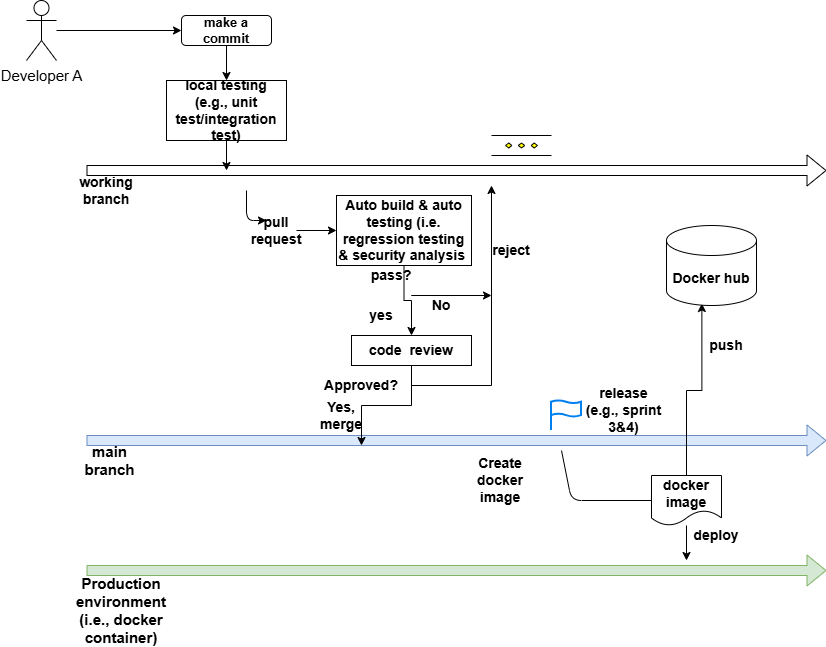

The diagram above was exported from draw.io. Its source (the exported page's mxGraphModel, read from the mxfile embedded in the PNG):
<mxGraphModel dx="1426" dy="777" grid="1" gridSize="10" guides="1" tooltips="1" connect="1" arrows="1" fold="1" page="1" pageScale="1" pageWidth="850" pageHeight="1100" math="0" shadow="0">
  <root>
    <mxCell id="0" />
    <mxCell id="1" parent="0" />
    <mxCell id="2" connectable="0" parent="1" style="group;fontStyle=1" value="" vertex="1">
      <mxGeometry height="50" width="740" x="100" y="490" as="geometry" />
    </mxCell>
    <mxCell id="3" edge="1" parent="2" style="shape=flexArrow;endArrow=classic;html=1;fillColor=#dae8fc;strokeColor=#6c8ebf;" value="">
      <mxGeometry height="50" relative="1" width="50" as="geometry">
        <mxPoint as="sourcePoint" />
        <mxPoint x="740.0000000000001" as="targetPoint" />
      </mxGeometry>
    </mxCell>
    <mxCell id="4" parent="2" style="text;html=1;strokeColor=none;fillColor=none;align=center;verticalAlign=middle;whiteSpace=wrap;rounded=0;fontSize=15;" value="&lt;b style=&quot;font-size: 15px;&quot;&gt;main branch&lt;/b&gt;" vertex="1">
      <mxGeometry height="20" width="46.984126984126995" y="10" as="geometry" />
    </mxCell>
    <mxCell id="5" parent="2" style="text;html=1;strokeColor=none;fillColor=none;align=center;verticalAlign=middle;whiteSpace=wrap;rounded=0;fontSize=14;fontStyle=1" value="Create docker image" vertex="1">
      <mxGeometry height="20" width="71.61290322580645" x="377.9569892473118" y="30" as="geometry" />
    </mxCell>
    <mxCell id="6" edge="1" parent="1" style="shape=flexArrow;endArrow=classic;html=1;" value="">
      <mxGeometry height="50" relative="1" width="50" as="geometry">
        <mxPoint x="100" y="220" as="sourcePoint" />
        <mxPoint x="840" y="220" as="targetPoint" />
      </mxGeometry>
    </mxCell>
    <mxCell id="7" parent="1" style="text;html=1;strokeColor=none;fillColor=none;align=center;verticalAlign=middle;whiteSpace=wrap;rounded=0;fontStyle=1;fontSize=14;" value="working branch" vertex="1">
      <mxGeometry height="20" width="40" x="100" y="230" as="geometry" />
    </mxCell>
    <mxCell id="8" edge="1" parent="1" source="9" style="edgeStyle=orthogonalEdgeStyle;rounded=0;orthogonalLoop=1;jettySize=auto;html=1;" target="11" value="">
      <mxGeometry relative="1" as="geometry" />
    </mxCell>
    <mxCell id="9" parent="1" style="shape=umlActor;verticalLabelPosition=bottom;verticalAlign=top;html=1;outlineConnect=0;fontSize=15;" value="Developer A" vertex="1">
      <mxGeometry height="60" width="30" x="40" y="50" as="geometry" />
    </mxCell>
    <mxCell id="10" edge="1" parent="1" source="11" style="edgeStyle=orthogonalEdgeStyle;rounded=0;orthogonalLoop=1;jettySize=auto;html=1;entryX=0.5;entryY=0;entryDx=0;entryDy=0;" target="13">
      <mxGeometry relative="1" as="geometry" />
    </mxCell>
    <mxCell id="11" parent="1" style="rounded=1;whiteSpace=wrap;html=1;fontStyle=1;fontSize=13;" value="make a commit" vertex="1">
      <mxGeometry height="30" width="90" x="195" y="65" as="geometry" />
    </mxCell>
    <mxCell id="12" edge="1" parent="1" source="13" style="edgeStyle=orthogonalEdgeStyle;rounded=0;orthogonalLoop=1;jettySize=auto;html=1;">
      <mxGeometry relative="1" as="geometry">
        <mxPoint x="240" y="219.9999999999999" as="targetPoint" />
      </mxGeometry>
    </mxCell>
    <mxCell id="13" parent="1" style="rounded=0;whiteSpace=wrap;html=1;fontSize=14;fontStyle=1" value="local testing (e.g., unit test/integration test)" vertex="1">
      <mxGeometry height="60" width="120" x="180" y="130" as="geometry" />
    </mxCell>
    <mxCell id="14" parent="1" style="text;html=1;strokeColor=none;fillColor=none;align=center;verticalAlign=middle;whiteSpace=wrap;rounded=0;fontSize=14;fontStyle=1" value="pull request" vertex="1">
      <mxGeometry height="20" width="40" x="270" y="270" as="geometry" />
    </mxCell>
    <mxCell id="15" edge="1" parent="1" source="14" style="endArrow=classic;html=1;exitX=1;exitY=0.5;exitDx=0;exitDy=0;entryX=0;entryY=0.5;entryDx=0;entryDy=0;" target="18" value="">
      <mxGeometry height="50" relative="1" width="50" as="geometry">
        <Array as="points" />
        <mxPoint x="165" y="285" as="sourcePoint" />
        <mxPoint x="365" y="265" as="targetPoint" />
      </mxGeometry>
    </mxCell>
    <mxCell id="16" edge="1" parent="1" source="18" style="edgeStyle=orthogonalEdgeStyle;rounded=0;orthogonalLoop=1;jettySize=auto;html=1;exitX=0.5;exitY=1;exitDx=0;exitDy=0;entryX=0.5;entryY=0;entryDx=0;entryDy=0;fontSize=14;fontStyle=1" target="21">
      <mxGeometry relative="1" as="geometry" />
    </mxCell>
    <mxCell id="17" edge="1" parent="1" source="26" style="edgeStyle=orthogonalEdgeStyle;rounded=0;orthogonalLoop=1;jettySize=auto;html=1;exitX=1;exitY=0;exitDx=0;exitDy=0;startArrow=none;fontSize=14;fontStyle=1">
      <mxGeometry relative="1" as="geometry">
        <Array as="points">
          <mxPoint x="425" y="345" />
          <mxPoint x="505" y="345" />
        </Array>
        <mxPoint x="495" y="355" as="sourcePoint" />
        <mxPoint x="505" y="345" as="targetPoint" />
      </mxGeometry>
    </mxCell>
    <mxCell id="18" parent="1" style="rounded=0;whiteSpace=wrap;html=1;fontSize=14;fontStyle=1" value="Auto build &amp;amp; auto testing (i.e. regression testing &amp;amp; security analysis&amp;nbsp;" vertex="1">
      <mxGeometry height="70" width="135" x="350" y="245" as="geometry" />
    </mxCell>
    <mxCell id="19" edge="1" parent="1" source="21" style="edgeStyle=orthogonalEdgeStyle;rounded=0;orthogonalLoop=1;jettySize=auto;html=1;fontSize=14;fontStyle=1">
      <mxGeometry relative="1" as="geometry">
        <mxPoint x="375" y="495" as="targetPoint" />
      </mxGeometry>
    </mxCell>
    <mxCell id="20" edge="1" parent="1" source="21" style="edgeStyle=orthogonalEdgeStyle;rounded=0;orthogonalLoop=1;jettySize=auto;html=1;exitX=0.5;exitY=1;exitDx=0;exitDy=0;fontSize=14;fontStyle=1">
      <mxGeometry relative="1" as="geometry">
        <mxPoint x="505" y="235" as="targetPoint" />
      </mxGeometry>
    </mxCell>
    <mxCell id="21" parent="1" style="rounded=0;whiteSpace=wrap;html=1;fontSize=14;fontStyle=1" value="code&amp;nbsp; review" vertex="1">
      <mxGeometry height="30" width="120" x="365" y="385" as="geometry" />
    </mxCell>
    <mxCell id="22" parent="1" style="text;html=1;strokeColor=none;fillColor=none;align=center;verticalAlign=middle;whiteSpace=wrap;rounded=0;fontSize=14;fontStyle=1" value="Approved?" vertex="1">
      <mxGeometry height="20" width="40" x="355" y="425" as="geometry" />
    </mxCell>
    <mxCell id="23" parent="1" style="text;html=1;strokeColor=none;fillColor=none;align=center;verticalAlign=middle;whiteSpace=wrap;rounded=0;fontSize=14;fontStyle=1" value="pass?" vertex="1">
      <mxGeometry height="20" width="40" x="385" y="315" as="geometry" />
    </mxCell>
    <mxCell id="24" parent="1" style="text;html=1;strokeColor=none;fillColor=none;align=center;verticalAlign=middle;whiteSpace=wrap;rounded=0;fontSize=14;fontStyle=1" value="Yes, merge" vertex="1">
      <mxGeometry height="20" width="40" x="335" y="455" as="geometry" />
    </mxCell>
    <mxCell id="25" parent="1" style="text;html=1;strokeColor=none;fillColor=none;align=center;verticalAlign=middle;whiteSpace=wrap;rounded=0;fontSize=14;fontStyle=1" value="yes" vertex="1">
      <mxGeometry height="20" width="40" x="375" y="355" as="geometry" />
    </mxCell>
    <mxCell id="26" parent="1" style="text;html=1;strokeColor=none;fillColor=none;align=center;verticalAlign=middle;whiteSpace=wrap;rounded=0;fontSize=14;fontStyle=1" value="No" vertex="1">
      <mxGeometry height="20" width="40" x="435" y="345" as="geometry" />
    </mxCell>
    <mxCell id="27" parent="1" style="verticalLabelPosition=bottom;verticalAlign=top;html=1;shape=mxgraph.flowchart.parallel_mode;pointerEvents=1;fontSize=14;fontStyle=1" value="" vertex="1">
      <mxGeometry height="20" width="60" x="505" y="185" as="geometry" />
    </mxCell>
    <mxCell id="28" edge="1" parent="1" style="endArrow=classic;html=1;fontSize=14;fontStyle=1" value="">
      <mxGeometry height="50" relative="1" width="50" as="geometry">
        <Array as="points">
          <mxPoint x="585" y="550" />
        </Array>
        <mxPoint x="575" y="500" as="sourcePoint" />
        <mxPoint x="715" y="550" as="targetPoint" />
      </mxGeometry>
    </mxCell>
    <mxCell id="29" edge="1" parent="1" source="31" style="edgeStyle=orthogonalEdgeStyle;rounded=0;orthogonalLoop=1;jettySize=auto;html=1;fontSize=14;fontStyle=1">
      <mxGeometry relative="1" as="geometry">
        <mxPoint x="700" y="610" as="targetPoint" />
      </mxGeometry>
    </mxCell>
    <mxCell id="30" edge="1" parent="1" source="31" style="edgeStyle=orthogonalEdgeStyle;rounded=0;orthogonalLoop=1;jettySize=auto;html=1;entryX=0.393;entryY=0.975;entryDx=0;entryDy=0;entryPerimeter=0;fontSize=14;fontStyle=1" target="37">
      <mxGeometry relative="1" as="geometry" />
    </mxCell>
    <mxCell id="31" parent="1" style="shape=document;whiteSpace=wrap;html=1;boundedLbl=1;fontSize=14;fontStyle=1" value="docker image" vertex="1">
      <mxGeometry height="50" width="70" x="665" y="525" as="geometry" />
    </mxCell>
    <mxCell id="32" parent="1" style="html=1;verticalLabelPosition=bottom;align=center;labelBackgroundColor=#ffffff;verticalAlign=top;strokeWidth=2;strokeColor=#0080F0;shadow=0;dashed=0;shape=mxgraph.ios7.icons.flag;fontSize=14;fontStyle=1" value="" vertex="1">
      <mxGeometry height="30" width="30" x="565" y="450" as="geometry" />
    </mxCell>
    <mxCell id="33" parent="1" style="text;html=1;strokeColor=none;fillColor=none;align=center;verticalAlign=middle;whiteSpace=wrap;rounded=0;fontSize=14;fontStyle=1" value="release (e.g., sprint 3&amp;amp;4)" vertex="1">
      <mxGeometry height="20" width="85" x="595" y="450" as="geometry" />
    </mxCell>
    <mxCell id="34" parent="1" style="text;html=1;strokeColor=none;fillColor=none;align=center;verticalAlign=middle;whiteSpace=wrap;rounded=0;fontSize=14;fontStyle=1" value="deploy" vertex="1">
      <mxGeometry height="20" width="90" x="685" y="575" as="geometry" />
    </mxCell>
    <mxCell id="35" edge="1" parent="1" style="shape=flexArrow;endArrow=classic;html=1;fillColor=#d5e8d4;strokeColor=#82b366;" value="">
      <mxGeometry height="50" relative="1" width="50" as="geometry">
        <mxPoint x="100" y="620" as="sourcePoint" />
        <mxPoint x="840" y="620" as="targetPoint" />
      </mxGeometry>
    </mxCell>
    <mxCell id="36" parent="1" style="text;html=1;strokeColor=none;fillColor=none;align=center;verticalAlign=middle;whiteSpace=wrap;rounded=0;fontStyle=1;fontSize=15;" value="Production environment (i.e., docker container)" vertex="1">
      <mxGeometry height="20" width="110" x="80" y="650" as="geometry" />
    </mxCell>
    <mxCell id="37" parent="1" style="shape=cylinder3;whiteSpace=wrap;html=1;boundedLbl=1;backgroundOutline=1;size=15;fontSize=14;fontStyle=1" value="Docker hub" vertex="1">
      <mxGeometry height="80" width="90" x="680" y="275" as="geometry" />
    </mxCell>
    <mxCell id="38" parent="1" style="text;html=1;strokeColor=none;fillColor=none;align=center;verticalAlign=middle;whiteSpace=wrap;rounded=0;fontSize=14;fontStyle=1" value="reject" vertex="1">
      <mxGeometry height="20" width="40" x="505" y="290" as="geometry" />
    </mxCell>
    <mxCell id="39" parent="1" style="text;html=1;strokeColor=none;fillColor=none;align=center;verticalAlign=middle;whiteSpace=wrap;rounded=0;fontSize=14;fontStyle=1" value="push" vertex="1">
      <mxGeometry height="20" width="90" x="695" y="385" as="geometry" />
    </mxCell>
    <mxCell id="40" edge="1" parent="1" style="endArrow=classic;html=1;entryX=0.25;entryY=0;entryDx=0;entryDy=0;" target="14" value="">
      <mxGeometry height="50" relative="1" width="50" as="geometry">
        <Array as="points">
          <mxPoint x="260" y="270" />
        </Array>
        <mxPoint x="260" y="240" as="sourcePoint" />
        <mxPoint x="570" y="310" as="targetPoint" />
      </mxGeometry>
    </mxCell>
  </root>
</mxGraphModel>